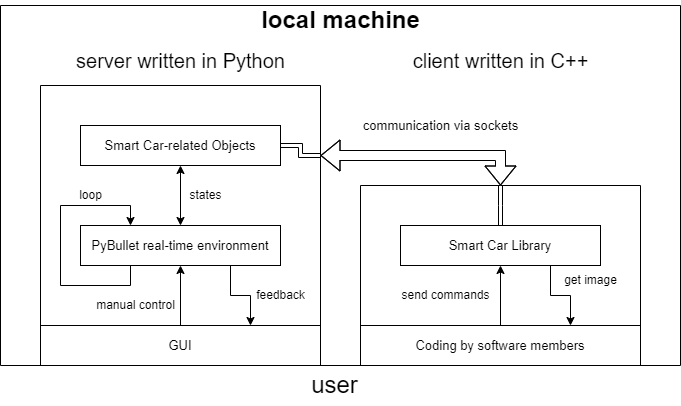

The diagram above was exported from draw.io. Its source (the exported page's mxGraphModel, read from the mxfile embedded in the PNG):
<mxGraphModel dx="1004" dy="503" grid="1" gridSize="10" guides="1" tooltips="1" connect="1" arrows="1" fold="1" page="1" pageScale="1" pageWidth="827" pageHeight="1169" math="0" shadow="0">
  <root>
    <mxCell id="0" />
    <mxCell id="1" parent="0" />
    <mxCell id="7cAwALo7_qSPGZVB3rfH-13" value="" style="swimlane;startSize=0;fontFamily=Helvetica;fontSize=20;" parent="1" vertex="1">
      <mxGeometry x="80" y="80" width="680" height="360" as="geometry" />
    </mxCell>
    <mxCell id="7cAwALo7_qSPGZVB3rfH-8" value="server written in Python" style="text;html=1;align=center;verticalAlign=middle;resizable=0;points=[];autosize=1;strokeColor=none;fillColor=none;fontFamily=Helvetica;fontSize=20;" parent="7cAwALo7_qSPGZVB3rfH-13" vertex="1">
      <mxGeometry x="70" y="40" width="220" height="30" as="geometry" />
    </mxCell>
    <mxCell id="7cAwALo7_qSPGZVB3rfH-5" value="" style="swimlane;startSize=0;fontSize=12;" parent="7cAwALo7_qSPGZVB3rfH-13" vertex="1">
      <mxGeometry x="40" y="80" width="280" height="280" as="geometry">
        <mxRectangle x="120" y="120" width="50" height="40" as="alternateBounds" />
      </mxGeometry>
    </mxCell>
    <mxCell id="7cAwALo7_qSPGZVB3rfH-65" style="edgeStyle=orthogonalEdgeStyle;rounded=0;orthogonalLoop=1;jettySize=auto;html=1;exitX=0.5;exitY=0;exitDx=0;exitDy=0;entryX=0.5;entryY=1;entryDx=0;entryDy=0;fontFamily=Helvetica;fontSize=13;startArrow=classic;startFill=1;endArrow=classic;endFill=1;" parent="7cAwALo7_qSPGZVB3rfH-5" source="7cAwALo7_qSPGZVB3rfH-6" target="7cAwALo7_qSPGZVB3rfH-63" edge="1">
      <mxGeometry relative="1" as="geometry" />
    </mxCell>
    <mxCell id="7cAwALo7_qSPGZVB3rfH-66" style="edgeStyle=orthogonalEdgeStyle;rounded=0;orthogonalLoop=1;jettySize=auto;html=1;exitX=0.75;exitY=1;exitDx=0;exitDy=0;entryX=0.75;entryY=0;entryDx=0;entryDy=0;fontFamily=Helvetica;fontSize=13;startArrow=none;startFill=0;endArrow=classic;endFill=1;" parent="7cAwALo7_qSPGZVB3rfH-5" source="7cAwALo7_qSPGZVB3rfH-6" target="7cAwALo7_qSPGZVB3rfH-7" edge="1">
      <mxGeometry relative="1" as="geometry" />
    </mxCell>
    <mxCell id="7cAwALo7_qSPGZVB3rfH-6" value="PyBullet real-time environment" style="rounded=0;whiteSpace=wrap;html=1;fontSize=13;" parent="7cAwALo7_qSPGZVB3rfH-5" vertex="1">
      <mxGeometry x="40" y="140" width="200" height="40" as="geometry" />
    </mxCell>
    <mxCell id="7cAwALo7_qSPGZVB3rfH-37" value="states" style="text;html=1;align=center;verticalAlign=middle;resizable=0;points=[];autosize=1;strokeColor=none;fillColor=none;fontSize=12;fontFamily=Helvetica;" parent="7cAwALo7_qSPGZVB3rfH-5" vertex="1">
      <mxGeometry x="140" y="100" width="50" height="20" as="geometry" />
    </mxCell>
    <mxCell id="7cAwALo7_qSPGZVB3rfH-38" value="manual control" style="text;html=1;align=center;verticalAlign=middle;resizable=0;points=[];autosize=1;strokeColor=none;fillColor=none;fontSize=12;fontFamily=Helvetica;" parent="7cAwALo7_qSPGZVB3rfH-5" vertex="1">
      <mxGeometry x="50" y="210" width="90" height="20" as="geometry" />
    </mxCell>
    <mxCell id="7cAwALo7_qSPGZVB3rfH-40" value="loop" style="text;html=1;align=center;verticalAlign=middle;resizable=0;points=[];autosize=1;strokeColor=none;fillColor=none;fontSize=12;fontFamily=Helvetica;" parent="7cAwALo7_qSPGZVB3rfH-5" vertex="1">
      <mxGeometry x="30" y="100" width="40" height="20" as="geometry" />
    </mxCell>
    <mxCell id="7cAwALo7_qSPGZVB3rfH-61" style="edgeStyle=orthogonalEdgeStyle;rounded=0;orthogonalLoop=1;jettySize=auto;html=1;exitX=0.5;exitY=0;exitDx=0;exitDy=0;entryX=0.5;entryY=1;entryDx=0;entryDy=0;fontFamily=Helvetica;fontSize=12;startArrow=none;startFill=0;endArrow=classic;endFill=1;" parent="7cAwALo7_qSPGZVB3rfH-5" source="7cAwALo7_qSPGZVB3rfH-7" target="7cAwALo7_qSPGZVB3rfH-6" edge="1">
      <mxGeometry relative="1" as="geometry" />
    </mxCell>
    <mxCell id="7cAwALo7_qSPGZVB3rfH-7" value="GUI" style="rounded=0;whiteSpace=wrap;html=1;rotation=0;fontSize=13;" parent="7cAwALo7_qSPGZVB3rfH-5" vertex="1">
      <mxGeometry y="240" width="280" height="40" as="geometry" />
    </mxCell>
    <mxCell id="7cAwALo7_qSPGZVB3rfH-59" style="edgeStyle=orthogonalEdgeStyle;rounded=0;orthogonalLoop=1;jettySize=auto;html=1;exitX=0.25;exitY=1;exitDx=0;exitDy=0;entryX=0.25;entryY=0;entryDx=0;entryDy=0;fontFamily=Helvetica;fontSize=12;startArrow=none;startFill=0;endArrow=classic;endFill=1;" parent="7cAwALo7_qSPGZVB3rfH-5" source="7cAwALo7_qSPGZVB3rfH-6" target="7cAwALo7_qSPGZVB3rfH-6" edge="1">
      <mxGeometry relative="1" as="geometry">
        <Array as="points">
          <mxPoint x="90" y="200" />
          <mxPoint x="20" y="200" />
          <mxPoint x="20" y="120" />
          <mxPoint x="90" y="120" />
        </Array>
      </mxGeometry>
    </mxCell>
    <mxCell id="7cAwALo7_qSPGZVB3rfH-63" value="Smart Car-related Objects" style="rounded=0;whiteSpace=wrap;html=1;fontSize=13;" parent="7cAwALo7_qSPGZVB3rfH-5" vertex="1">
      <mxGeometry x="40" y="40" width="200" height="40" as="geometry" />
    </mxCell>
    <mxCell id="7cAwALo7_qSPGZVB3rfH-64" value="feedback" style="text;html=1;align=center;verticalAlign=middle;resizable=0;points=[];autosize=1;strokeColor=none;fillColor=none;fontSize=12;fontFamily=Helvetica;" parent="7cAwALo7_qSPGZVB3rfH-5" vertex="1">
      <mxGeometry x="210" y="200" width="60" height="20" as="geometry" />
    </mxCell>
    <mxCell id="oDYWyNs0S3nAD4f_SqjW-10" style="edgeStyle=orthogonalEdgeStyle;shape=link;rounded=0;orthogonalLoop=1;jettySize=auto;html=1;exitX=1;exitY=0.25;exitDx=0;exitDy=0;entryX=1;entryY=0.5;entryDx=0;entryDy=0;fontSize=13;startArrow=none;startFill=0;fillColor=none;" edge="1" parent="7cAwALo7_qSPGZVB3rfH-5" source="7cAwALo7_qSPGZVB3rfH-5" target="7cAwALo7_qSPGZVB3rfH-63">
      <mxGeometry relative="1" as="geometry">
        <Array as="points">
          <mxPoint x="260" y="70" />
          <mxPoint x="260" y="60" />
        </Array>
      </mxGeometry>
    </mxCell>
    <mxCell id="7cAwALo7_qSPGZVB3rfH-9" value="client written in C++" style="text;html=1;align=center;verticalAlign=middle;resizable=0;points=[];autosize=1;strokeColor=none;fillColor=none;fontFamily=Helvetica;fontSize=20;" parent="7cAwALo7_qSPGZVB3rfH-13" vertex="1">
      <mxGeometry x="405" y="40" width="190" height="30" as="geometry" />
    </mxCell>
    <mxCell id="7cAwALo7_qSPGZVB3rfH-42" value="" style="swimlane;startSize=0;" parent="7cAwALo7_qSPGZVB3rfH-13" vertex="1">
      <mxGeometry x="360" y="180" width="280" height="180" as="geometry">
        <mxRectangle x="120" y="120" width="50" height="40" as="alternateBounds" />
      </mxGeometry>
    </mxCell>
    <mxCell id="oDYWyNs0S3nAD4f_SqjW-5" style="edgeStyle=orthogonalEdgeStyle;rounded=0;orthogonalLoop=1;jettySize=auto;html=1;exitX=0.75;exitY=1;exitDx=0;exitDy=0;entryX=0.75;entryY=0;entryDx=0;entryDy=0;startArrow=none;startFill=0;" edge="1" parent="7cAwALo7_qSPGZVB3rfH-42" source="7cAwALo7_qSPGZVB3rfH-68" target="7cAwALo7_qSPGZVB3rfH-69">
      <mxGeometry relative="1" as="geometry" />
    </mxCell>
    <mxCell id="oDYWyNs0S3nAD4f_SqjW-11" style="edgeStyle=orthogonalEdgeStyle;shape=link;rounded=0;orthogonalLoop=1;jettySize=auto;html=1;exitX=0.5;exitY=0;exitDx=0;exitDy=0;entryX=0.5;entryY=0;entryDx=0;entryDy=0;fontSize=13;startArrow=none;startFill=0;fillColor=none;" edge="1" parent="7cAwALo7_qSPGZVB3rfH-42" source="7cAwALo7_qSPGZVB3rfH-68" target="7cAwALo7_qSPGZVB3rfH-42">
      <mxGeometry relative="1" as="geometry">
        <Array as="points">
          <mxPoint x="140" y="20" />
          <mxPoint x="140" y="20" />
        </Array>
      </mxGeometry>
    </mxCell>
    <mxCell id="7cAwALo7_qSPGZVB3rfH-68" value="Smart Car Library" style="rounded=0;whiteSpace=wrap;html=1;fontSize=13;" parent="7cAwALo7_qSPGZVB3rfH-42" vertex="1">
      <mxGeometry x="40" y="40" width="200" height="40" as="geometry" />
    </mxCell>
    <mxCell id="oDYWyNs0S3nAD4f_SqjW-4" style="edgeStyle=orthogonalEdgeStyle;rounded=0;orthogonalLoop=1;jettySize=auto;html=1;exitX=0.5;exitY=0;exitDx=0;exitDy=0;entryX=0.5;entryY=1;entryDx=0;entryDy=0;startArrow=none;startFill=0;" edge="1" parent="7cAwALo7_qSPGZVB3rfH-42" source="7cAwALo7_qSPGZVB3rfH-69" target="7cAwALo7_qSPGZVB3rfH-68">
      <mxGeometry relative="1" as="geometry" />
    </mxCell>
    <mxCell id="7cAwALo7_qSPGZVB3rfH-69" value="Coding by software members" style="rounded=0;whiteSpace=wrap;html=1;rotation=0;fontSize=13;" parent="7cAwALo7_qSPGZVB3rfH-42" vertex="1">
      <mxGeometry y="140" width="280" height="40" as="geometry" />
    </mxCell>
    <mxCell id="oDYWyNs0S3nAD4f_SqjW-3" value="send commands" style="text;html=1;align=center;verticalAlign=middle;resizable=0;points=[];autosize=1;strokeColor=none;fillColor=none;" vertex="1" parent="7cAwALo7_qSPGZVB3rfH-42">
      <mxGeometry x="30" y="95" width="110" height="30" as="geometry" />
    </mxCell>
    <mxCell id="oDYWyNs0S3nAD4f_SqjW-6" value="get image" style="text;html=1;align=center;verticalAlign=middle;resizable=0;points=[];autosize=1;strokeColor=none;fillColor=none;" vertex="1" parent="7cAwALo7_qSPGZVB3rfH-42">
      <mxGeometry x="190" y="80" width="80" height="30" as="geometry" />
    </mxCell>
    <mxCell id="7cAwALo7_qSPGZVB3rfH-70" style="edgeStyle=orthogonalEdgeStyle;rounded=0;orthogonalLoop=1;jettySize=auto;html=1;fontFamily=Helvetica;fontSize=13;startArrow=classic;startFill=1;endArrow=classic;endFill=1;shape=flexArrow;fillColor=default;entryX=0.5;entryY=0;entryDx=0;entryDy=0;exitX=1;exitY=0.25;exitDx=0;exitDy=0;" parent="7cAwALo7_qSPGZVB3rfH-13" source="7cAwALo7_qSPGZVB3rfH-5" target="7cAwALo7_qSPGZVB3rfH-42" edge="1">
      <mxGeometry relative="1" as="geometry">
        <mxPoint x="340" y="150" as="sourcePoint" />
      </mxGeometry>
    </mxCell>
    <mxCell id="oDYWyNs0S3nAD4f_SqjW-7" value="communication via sockets" style="text;html=1;align=center;verticalAlign=middle;resizable=0;points=[];autosize=1;strokeColor=none;fillColor=none;fontSize=13;" vertex="1" parent="7cAwALo7_qSPGZVB3rfH-13">
      <mxGeometry x="350" y="105" width="180" height="30" as="geometry" />
    </mxCell>
    <mxCell id="7cAwALo7_qSPGZVB3rfH-14" value="local machine" style="text;html=1;align=center;verticalAlign=middle;resizable=0;points=[];autosize=1;strokeColor=none;fillColor=none;fontFamily=Helvetica;fontSize=24;fontStyle=1" parent="7cAwALo7_qSPGZVB3rfH-13" vertex="1">
      <mxGeometry x="250" y="-5" width="180" height="40" as="geometry" />
    </mxCell>
    <mxCell id="oDYWyNs0S3nAD4f_SqjW-12" value="user" style="text;html=1;align=center;verticalAlign=middle;resizable=0;points=[];autosize=1;strokeColor=none;fillColor=none;fontFamily=Helvetica;fontSize=24;" vertex="1" parent="1">
      <mxGeometry x="379" y="440" width="70" height="40" as="geometry" />
    </mxCell>
  </root>
</mxGraphModel>